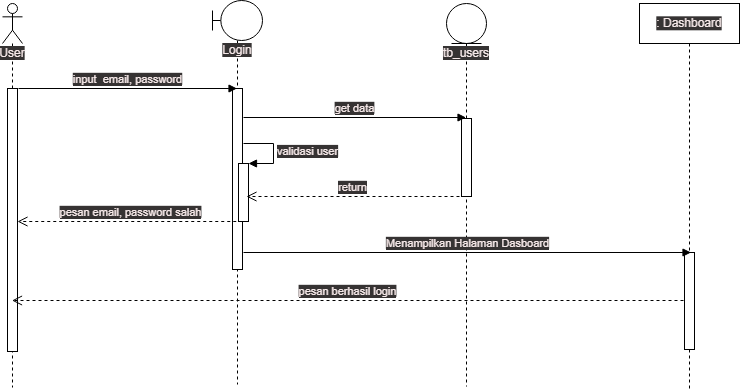

The diagram above was exported from draw.io. Its source (the exported page's mxGraphModel, read from the mxfile embedded in the PNG):
<mxGraphModel dx="1566" dy="696" grid="0" gridSize="10" guides="1" tooltips="1" connect="1" arrows="1" fold="1" page="0" pageScale="1" pageWidth="827" pageHeight="1169" math="0" shadow="0">
  <root>
    <mxCell id="0" />
    <mxCell id="1" parent="0" />
    <mxCell id="WgWSNJCOBR6LFQu8xVkM-1" value="User" style="shape=umlLifeline;participant=umlActor;perimeter=lifelinePerimeter;whiteSpace=wrap;html=1;container=1;collapsible=0;recursiveResize=0;verticalAlign=top;spacingTop=36;outlineConnect=0;" parent="1" vertex="1">
      <mxGeometry x="43" y="101" width="20" height="384" as="geometry" />
    </mxCell>
    <mxCell id="WgWSNJCOBR6LFQu8xVkM-6" value="" style="html=1;points=[];perimeter=orthogonalPerimeter;" parent="WgWSNJCOBR6LFQu8xVkM-1" vertex="1">
      <mxGeometry x="5" y="85" width="10" height="263" as="geometry" />
    </mxCell>
    <mxCell id="WgWSNJCOBR6LFQu8xVkM-4" value="tb_users" style="shape=umlLifeline;participant=umlEntity;perimeter=lifelinePerimeter;whiteSpace=wrap;html=1;container=1;collapsible=0;recursiveResize=0;verticalAlign=top;spacingTop=36;outlineConnect=0;" parent="1" vertex="1">
      <mxGeometry x="487" y="101" width="40" height="383" as="geometry" />
    </mxCell>
    <mxCell id="WgWSNJCOBR6LFQu8xVkM-21" value="" style="html=1;points=[];perimeter=orthogonalPerimeter;" parent="WgWSNJCOBR6LFQu8xVkM-4" vertex="1">
      <mxGeometry x="15" y="115" width="10" height="78" as="geometry" />
    </mxCell>
    <mxCell id="WgWSNJCOBR6LFQu8xVkM-5" value="Login" style="shape=umlLifeline;participant=umlBoundary;perimeter=lifelinePerimeter;whiteSpace=wrap;html=1;container=1;collapsible=0;recursiveResize=0;verticalAlign=top;spacingTop=36;outlineConnect=0;" parent="1" vertex="1">
      <mxGeometry x="253" y="98" width="50" height="384" as="geometry" />
    </mxCell>
    <mxCell id="WgWSNJCOBR6LFQu8xVkM-7" value="" style="html=1;points=[];perimeter=orthogonalPerimeter;" parent="WgWSNJCOBR6LFQu8xVkM-5" vertex="1">
      <mxGeometry x="20" y="88" width="10" height="181" as="geometry" />
    </mxCell>
    <mxCell id="WgWSNJCOBR6LFQu8xVkM-22" value="" style="html=1;points=[];perimeter=orthogonalPerimeter;" parent="WgWSNJCOBR6LFQu8xVkM-5" vertex="1">
      <mxGeometry x="26" y="163" width="10" height="58" as="geometry" />
    </mxCell>
    <mxCell id="WgWSNJCOBR6LFQu8xVkM-23" value="validasi user" style="edgeStyle=orthogonalEdgeStyle;html=1;align=left;spacingLeft=2;endArrow=block;rounded=0;entryX=1;entryY=0;" parent="WgWSNJCOBR6LFQu8xVkM-5" target="WgWSNJCOBR6LFQu8xVkM-22" edge="1">
      <mxGeometry relative="1" as="geometry">
        <mxPoint x="31" y="143" as="sourcePoint" />
        <Array as="points">
          <mxPoint x="61" y="143" />
        </Array>
      </mxGeometry>
    </mxCell>
    <mxCell id="WgWSNJCOBR6LFQu8xVkM-24" value="get data" style="html=1;verticalAlign=bottom;endArrow=block;rounded=0;" parent="WgWSNJCOBR6LFQu8xVkM-5" target="WgWSNJCOBR6LFQu8xVkM-4" edge="1">
      <mxGeometry width="80" relative="1" as="geometry">
        <mxPoint x="31" y="117" as="sourcePoint" />
        <mxPoint x="241" y="117" as="targetPoint" />
      </mxGeometry>
    </mxCell>
    <mxCell id="WgWSNJCOBR6LFQu8xVkM-10" value="input&amp;nbsp; email, password" style="html=1;verticalAlign=bottom;endArrow=block;rounded=0;" parent="1" target="WgWSNJCOBR6LFQu8xVkM-5" edge="1">
      <mxGeometry width="80" relative="1" as="geometry">
        <mxPoint x="59" y="186" as="sourcePoint" />
        <mxPoint x="139" y="186" as="targetPoint" />
      </mxGeometry>
    </mxCell>
    <mxCell id="WgWSNJCOBR6LFQu8xVkM-18" value="pesan email, password salah" style="html=1;verticalAlign=bottom;endArrow=open;dashed=1;endSize=8;rounded=0;exitX=0.375;exitY=1;exitDx=0;exitDy=0;exitPerimeter=0;" parent="1" source="WgWSNJCOBR6LFQu8xVkM-22" target="WgWSNJCOBR6LFQu8xVkM-6" edge="1">
      <mxGeometry relative="1" as="geometry">
        <mxPoint x="269" y="316" as="sourcePoint" />
        <mxPoint x="57" y="318" as="targetPoint" />
      </mxGeometry>
    </mxCell>
    <mxCell id="WgWSNJCOBR6LFQu8xVkM-25" value=": Dashboard" style="shape=umlLifeline;perimeter=lifelinePerimeter;whiteSpace=wrap;html=1;container=1;collapsible=0;recursiveResize=0;outlineConnect=0;" parent="1" vertex="1">
      <mxGeometry x="680" y="101" width="100" height="387" as="geometry" />
    </mxCell>
    <mxCell id="WgWSNJCOBR6LFQu8xVkM-28" value="" style="html=1;points=[];perimeter=orthogonalPerimeter;" parent="WgWSNJCOBR6LFQu8xVkM-25" vertex="1">
      <mxGeometry x="45" y="249" width="10" height="97" as="geometry" />
    </mxCell>
    <mxCell id="WgWSNJCOBR6LFQu8xVkM-27" value="return" style="html=1;verticalAlign=bottom;endArrow=open;dashed=1;endSize=8;rounded=0;" parent="1" edge="1">
      <mxGeometry relative="1" as="geometry">
        <mxPoint x="500" y="294" as="sourcePoint" />
        <mxPoint x="287" y="294" as="targetPoint" />
      </mxGeometry>
    </mxCell>
    <mxCell id="WgWSNJCOBR6LFQu8xVkM-29" value="Menampilkan Halaman Dasboard" style="html=1;verticalAlign=bottom;endArrow=block;rounded=0;" parent="1" edge="1">
      <mxGeometry width="80" relative="1" as="geometry">
        <mxPoint x="284" y="350" as="sourcePoint" />
        <mxPoint x="731.5" y="350" as="targetPoint" />
      </mxGeometry>
    </mxCell>
    <mxCell id="28QBbybAVNlRkRvHcTYg-3" value="pesan berhasil login" style="html=1;verticalAlign=bottom;endArrow=open;dashed=1;endSize=8;rounded=0;" parent="1" target="WgWSNJCOBR6LFQu8xVkM-1" edge="1">
      <mxGeometry relative="1" as="geometry">
        <mxPoint x="724" y="398" as="sourcePoint" />
        <mxPoint x="650" y="400" as="targetPoint" />
      </mxGeometry>
    </mxCell>
  </root>
</mxGraphModel>